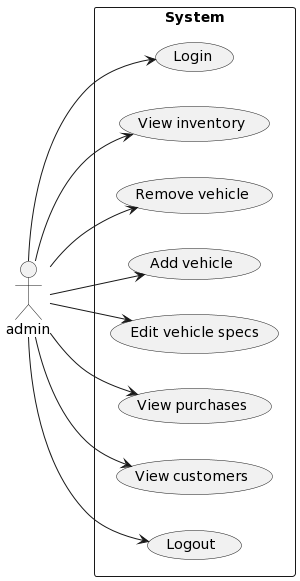

The diagram above was rendered by PlantUML. Its source (embedded in the PNG):
@startuml
left to right direction
actor admin
rectangle "System" as system {
  (Login)
  (View inventory)
  (Remove vehicle)
  (Add vehicle)
  (Edit vehicle specs)
  (View purchases)
  (View customers)
  (Logout)
}
admin --> (Login)
admin --> (View inventory)
admin --> (Remove vehicle)
admin --> (Add vehicle)
admin --> (Edit vehicle specs)
admin --> (View purchases)
admin --> (View customers)
admin --> (Logout)
@enduml